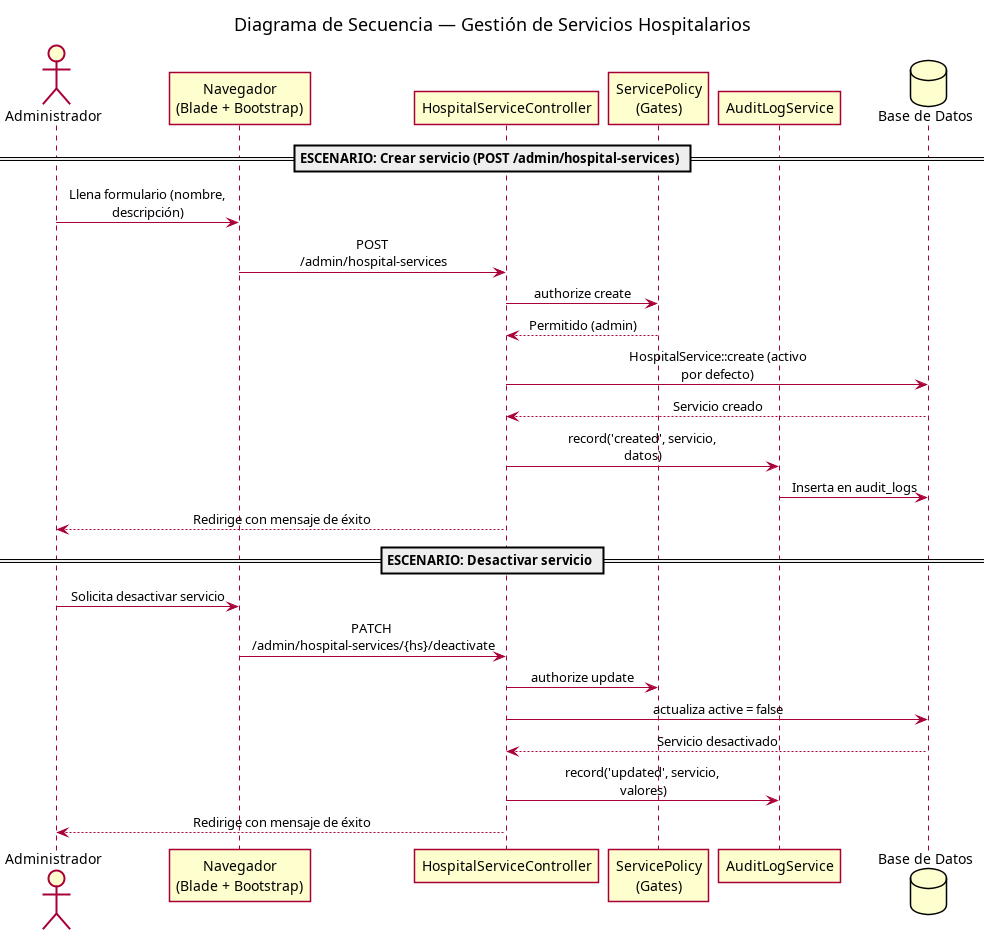

The diagram above was rendered by PlantUML. Its source (embedded in the PNG):
@startuml
skinparam backgroundColor #FFFFFF
skinparam shadowing false
skinparam sequenceMessageAlign center
skinparam maxMessageSize 180
title Diagrama de Secuencia — Gestión de Servicios Hospitalarios

actor Administrador as admin
participant "Navegador\n(Blade + Bootstrap)" as web
participant "HospitalServiceController" as ctrl
participant "ServicePolicy\n(Gates)" as policy
participant "AuditLogService" as audit
database "Base de Datos" as db

== ESCENARIO: Crear servicio (POST /admin/hospital-services) ==
admin -> web : Llena formulario (nombre, descripción)
web -> ctrl : POST /admin/hospital-services
ctrl -> policy : authorize create
policy --> ctrl : Permitido (admin)
ctrl -> db : HospitalService::create (activo por defecto)
db --> ctrl : Servicio creado
ctrl -> audit : record('created', servicio, datos)
audit -> db : Inserta en audit_logs
ctrl --> admin : Redirige con mensaje de éxito

== ESCENARIO: Desactivar servicio ==
admin -> web : Solicita desactivar servicio
web -> ctrl : PATCH /admin/hospital-services/{hs}/deactivate
ctrl -> policy : authorize update
ctrl -> db : actualiza active = false
db --> ctrl : Servicio desactivado
ctrl -> audit : record('updated', servicio, valores)
ctrl --> admin : Redirige con mensaje de éxito

@enduml